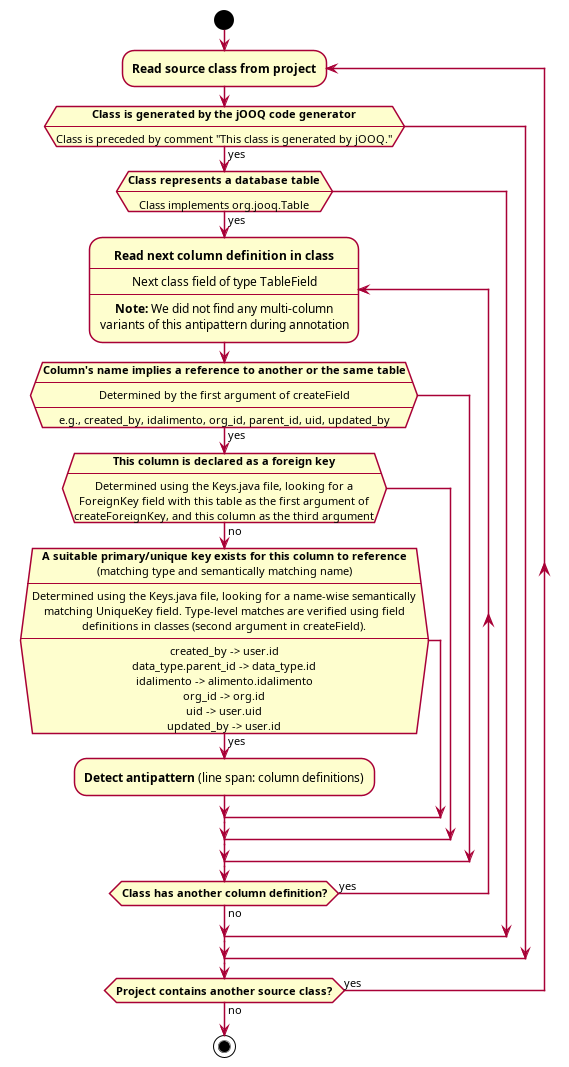

The diagram above was rendered by PlantUML. Its source (embedded in the PNG):
@startuml keyless-entry
skinparam shadowing false
skinparam ConditionEndStyle hline
skinparam defaultTextAlignment center
start

repeat :**Read source class from project**;
    if (**Class is generated by the jOOQ code generator**\n----\nClass is preceded by comment "This class is generated by jOOQ.") then (yes)
        if (**Class represents a database table**\n----\nClass implements org.jooq.Table) then (yes)
            repeat :**Read next column definition in class**\n----\nNext class field of type TableField\n----\n**Note:** We did not find any multi-column\nvariants of this antipattern during annotation;
                if (**Column's name implies a reference to another or the same table**\n----\nDetermined by the first argument of createField\n----\ne.g., created_by, idalimento, org_id, parent_id, uid, updated_by) then (yes)
                    if (**This column is declared as a foreign key**\n----\nDetermined using the Keys.java file, looking for a\nForeignKey field with this table as the first argument of\ncreateForeignKey, and this column as the third argument) then (no)
                        if (**A suitable primary/unique key exists for this column to reference**\n(matching type and semantically matching name)\n----\nDetermined using the Keys.java file, looking for a name-wise semantically\nmatching UniqueKey field. Type-level matches are verified using field\ndefinitions in classes (second argument in createField).\n----\ncreated_by -> user.id\ndata_type.parent_id -> data_type.id\nidalimento -> alimento.idalimento\norg_id -> org.id\nuid -> user.uid\nupdated_by -> user.id) then (yes)
                            :**Detect antipattern** (line span: column definitions);
                        endif
                    endif
                endif
            repeat while (**Class has another column definition?**) is (yes) not (no)
        endif
    endif
repeat while (**Project contains another source class?**) is (yes) not (no)

stop
@enduml